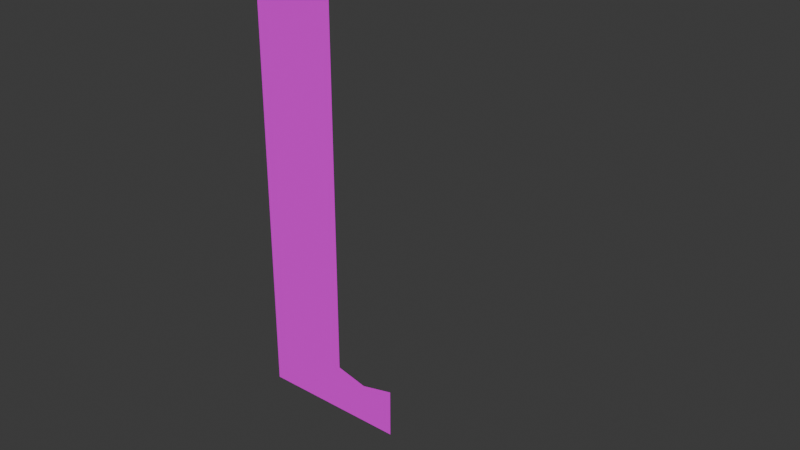 # Source: char02.blend  (saved by Blender 4.3.34; exported with 4.5.12 LTS)
import bpy
from mathutils import Matrix  # noqa: F401  (used for matrix-valued properties, if any)

bpy.ops.wm.read_factory_settings(use_empty=True)
scene = bpy.context.scene
scene.name = 'Scene'

# ---- collections
col_collection = bpy.data.collections.new('Collection'); scene.collection.children.link(col_collection)

# ---- images (referenced by path relative to the original .blend; pixels are not part of the script)
import os
ASSET_DIR = os.environ.get("B2B_ASSET_DIR", "")  # directory of the original .blend (textures are referenced by path, not embedded)
HERE = os.path.dirname(os.path.abspath(__file__))  # packed textures are extracted next to this script under _unpacked/

def load_image(name, relpath, width, height, colorspace="sRGB"):
    """Load a texture the original file referenced (path relative to the .blend, or extracted next to this script)."""
    p = next((c for c in (os.path.join(HERE, relpath), os.path.join(ASSET_DIR, relpath)) if relpath and os.path.exists(c)), "")
    if p:
        img = bpy.data.images.load(p, check_existing=True)
        img.name = name
    else:  # same state as the original file: an image datablock whose file is absent (Cycles renders it pink)
        img = bpy.data.images.new(name, width, height)
        img.source = "FILE"
        img.filepath = "//" + (relpath or name)
    img.colorspace_settings.name = colorspace
    return img
img_testchar01 = load_image('TestChar01', 'TestChar01.png', 1024, 1024, 'sRGB')

# ---- materials (node trees are filled in below, after node groups)
mat_material = bpy.data.materials.new('Material')

# ---- material node trees
mat_material.use_nodes = True; mat_material.node_tree.nodes.clear()
_N = mat_material.node_tree.nodes; _L = mat_material.node_tree.links
n0 = _N.new('ShaderNodeBsdfPrincipled'); n0.name = 'Principled BSDF'; n0.location = (10, 300)
n1 = _N.new('ShaderNodeOutputMaterial'); n1.name = 'Material Output'; n1.location = (300, 300)
n2 = _N.new('ShaderNodeTexImage'); n2.name = 'Image Texture'; n2.location = (-280, 275)
n2.image = img_testchar01
_L.new(n0.outputs[0], n1.inputs[0])
_L.new(n2.outputs[0], n0.inputs[0])
n1.is_active_output = True

# ---- world
world_world = bpy.data.worlds.new('World'); scene.world = world_world
world_world.use_nodes = True; world_world.node_tree.nodes.clear()
_N = world_world.node_tree.nodes; _L = world_world.node_tree.links
n0 = _N.new('ShaderNodeOutputWorld'); n0.name = 'World Output'; n0.location = (300, 300)
n1 = _N.new('ShaderNodeBackground'); n1.name = 'Background'; n1.location = (10, 300)
n1.inputs[0].default_value = (0.05088, 0.05088, 0.05088, 1.0)
_L.new(n1.outputs[0], n0.inputs[0])
n0.is_active_output = True
world_world.color = (0.05088, 0.05088, 0.05088)
world_world.sun_shadow_jitter_overblur = 0.0

# ---- meshes
me_plane_003 = bpy.data.meshes.new('Plane.003')
me_plane_003.from_pydata([(0.3196, 1.217e-07, -1.017), (0.2037, 1.227e-07, -1.049), (0.492, 1.217e-07, -0.9804), (0.492, 1.217e-07, -0.8568), (0.3895, 1.217e-07, -0.7876), (0.4215, 1.217e-07, -1.082), (0.3897, 1.217e-07, -0.9172), (0.386, 1.217e-07, -0.6634), (0.3301, 1.217e-07, -0.5571), (0.2892, 1.217e-07, -0.8492), (0.492, 1.217e-07, -0.7206), (0.2037, 1.217e-07, -0.7662), (0.2655, 1.217e-07, -0.6622), (0.2736, 1.238e-07, -1.212), (0.2779, 1.293e-07, -1.293), (0.4178, 1.241e-07, -1.216), (0.4178, 1.294e-07, -1.295), (0.492, 1.511e-07, -1.473), (0.3992, 1.589e-07, -1.531), (0.3963, 1.447e-07, -1.425), (0.492, 1.664e-07, -1.587), (0.2037, 1.702e-07, -1.615), (0.2128, 1.847e-07, -1.723), (0.2911, 1.438e-07, -1.419), (0.2037, 1.454e-07, -1.416), (0.492, 1.958e-07, -1.806), (0.492, 1.803e-07, -1.691), (0.3877, 1.852e-07, -1.727), (0.3051, 1.952e-07, -1.802), (0.2887, 1.614e-07, -1.55), (0.3024, 1.757e-07, -1.657), (0.2037, 1.995e-07, -1.833), (0.3042, 2.098e-07, -1.91), (0.4108, 2.051e-07, -1.875), (0.2994, 2.222e-07, -2.06), (0.3853, 2.203e-07, -1.988), (0.4078, 2.222e-07, -2.095), (0.3195, 2.222e-07, -2.167), (0.597, 2.222e-07, -2.141), (0.597, 2.222e-07, -2.028), (0.2037, 1.217e-07, -0.5571), (0.492, 1.217e-07, -0.5571), (0.3478, 1.217e-07, -1.181), (0.3478, 1.266e-07, -1.254), (0.492, 1.266e-07, -1.254), (0.3478, 1.316e-07, -1.328), (0.492, 1.316e-07, -1.328), (0.492, 2.146e-07, -1.946), (0.492, 2.222e-07, -2.002), (0.2037, 2.146e-07, -1.946), (0.2037, 2.222e-07, -2.002), (0.2037, 2.222e-07, -2.167), (0.492, 2.222e-07, -2.167), (0.7085, 2.222e-07, -2.167), (0.7085, 2.222e-07, -2.002), (0.492, 1.217e-07, -1.181), (0.2037, 1.217e-07, -0.9361), (0.492, 1.29e-07, -1.289), (0.492, 1.241e-07, -1.217)], [], [(3, 10, 4), (4, 7, 12), (25, 26, 27), (28, 31, 32), (25, 27, 33), (28, 32, 33), (32, 34, 35), (7, 10, 41), (1, 13, 42), (14, 24, 23), (25, 33, 47), (33, 35, 47), (32, 50, 34), (34, 51, 37), (2, 5, 55), (0, 56, 1), (0, 9, 56), (18, 20, 17), (38, 39, 48), (31, 49, 32), (11, 12, 40), (5, 15, 55), (19, 17, 46), (48, 52, 38), (4, 12, 11), (40, 12, 8), (18, 17, 19), (5, 42, 15), (13, 43, 42), (38, 53, 54), (0, 42, 5), (42, 43, 15), (15, 44, 58), (43, 45, 16), (30, 28, 27), (7, 41, 8), (13, 1, 24), (19, 45, 23), (14, 45, 43), (16, 57, 44), (35, 36, 48), (35, 48, 47), (32, 49, 50), (34, 50, 51), (36, 52, 48), (38, 52, 53), (9, 11, 56), (0, 1, 42), (2, 3, 6), (3, 4, 6), (0, 5, 6), (2, 6, 5), (0, 6, 9), (4, 9, 6), (4, 10, 7), (4, 11, 9), (7, 8, 12), (13, 14, 43), (13, 24, 14), (43, 16, 15), (15, 16, 44), (18, 19, 23), (16, 45, 19), (16, 19, 46), (14, 23, 45), (21, 29, 24), (18, 27, 20), (20, 27, 26), (22, 28, 30), (18, 23, 29), (23, 24, 29), (21, 22, 30), (18, 29, 30), (21, 30, 29), (18, 30, 27), (21, 31, 22), (22, 31, 28), (27, 28, 33), (32, 35, 33), (34, 36, 35), (36, 37, 52), (34, 37, 36), (38, 54, 39), (57, 16, 46), (58, 55, 15)])
me_plane_003.polygons.foreach_set('use_smooth', [True] * 85)
_uv = me_plane_003.uv_layers.new(name='UVMap')
_uv.uv.foreach_set('vector', [0.2196, 0.8047, 0.2196, 0.8349, 0.1969, 0.82, 0.1969, 0.82, 0.1962, 0.8475, 0.1695, 0.8478, 0.2196, 0.5945, 0.2196, 0.62, 0.1965, 0.612, 0.1782, 0.5955, 0.1558, 0.5885, 0.178, 0.5715, 0.2196, 0.5945, 0.1965, 0.612, 0.2017, 0.5793, 0.1782, 0.5955, 0.178, 0.5715, 0.2017, 0.5793, 0.178, 0.5715, 0.177, 0.5382, 0.196, 0.5542, 0.1962, 0.8475, 0.2196, 0.8349, 0.2196, 0.8711, 0.1558, 0.7622, 0.1713, 0.7261, 0.1877, 0.733, 0.1722, 0.7081, 0.1558, 0.6808, 0.1752, 0.6802, 0.2196, 0.5945, 0.2017, 0.5793, 0.2196, 0.5635, 0.2017, 0.5793, 0.196, 0.5542, 0.2196, 0.5635, 0.178, 0.5715, 0.1558, 0.551, 0.177, 0.5382, 0.177, 0.5382, 0.1558, 0.5147, 0.1814, 0.5147, 0.2196, 0.7773, 0.204, 0.7548, 0.2196, 0.733, 0.1815, 0.7692, 0.1558, 0.7871, 0.1558, 0.7622, 0.1815, 0.7692, 0.1747, 0.8064, 0.1558, 0.7871, 0.1991, 0.6554, 0.2196, 0.643, 0.2196, 0.6682, 0.2429, 0.5203, 0.2429, 0.5454, 0.2196, 0.551, 0.1558, 0.5885, 0.1558, 0.5635, 0.178, 0.5715, 0.1558, 0.8248, 0.1695, 0.8478, 0.1558, 0.8711, 0.204, 0.7548, 0.2032, 0.7252, 0.2196, 0.733, 0.1985, 0.6788, 0.2196, 0.6682, 0.2196, 0.7004, 0.2196, 0.551, 0.2196, 0.5147, 0.2429, 0.5203, 0.1969, 0.82, 0.1695, 0.8478, 0.1558, 0.8248, 0.1558, 0.8711, 0.1695, 0.8478, 0.1838, 0.8711, 0.1991, 0.6554, 0.2196, 0.6682, 0.1985, 0.6788, 0.204, 0.7548, 0.1877, 0.733, 0.2032, 0.7252, 0.1713, 0.7261, 0.1877, 0.7167, 0.1877, 0.733, 0.2429, 0.5203, 0.2676, 0.5147, 0.2676, 0.551, 0.1815, 0.7692, 0.1877, 0.733, 0.204, 0.7548, 0.1877, 0.733, 0.1877, 0.7167, 0.2032, 0.7252, 0.2032, 0.7252, 0.2196, 0.7167, 0.2196, 0.725, 0.1877, 0.7167, 0.1877, 0.7004, 0.2032, 0.7076, 0.1776, 0.6276, 0.1782, 0.5955, 0.1965, 0.612, 0.1962, 0.8475, 0.2196, 0.8711, 0.1838, 0.8711, 0.1713, 0.7261, 0.1558, 0.7622, 0.1558, 0.6808, 0.1985, 0.6788, 0.1877, 0.7004, 0.1752, 0.6802, 0.1722, 0.7081, 0.1877, 0.7004, 0.1877, 0.7167, 0.2032, 0.7076, 0.2196, 0.7089, 0.2196, 0.7167, 0.196, 0.5542, 0.201, 0.5304, 0.2196, 0.551, 0.196, 0.5542, 0.2196, 0.551, 0.2196, 0.5635, 0.178, 0.5715, 0.1558, 0.5635, 0.1558, 0.551, 0.177, 0.5382, 0.1558, 0.551, 0.1558, 0.5147, 0.201, 0.5304, 0.2196, 0.5147, 0.2196, 0.551, 0.2429, 0.5203, 0.2196, 0.5147, 0.2676, 0.5147, 0.1747, 0.8064, 0.1558, 0.8248, 0.1558, 0.7871, 0.1815, 0.7692, 0.1558, 0.7622, 0.1877, 0.733, 0.2196, 0.7773, 0.2196, 0.8047, 0.197, 0.7913, 0.2196, 0.8047, 0.1969, 0.82, 0.197, 0.7913, 0.1815, 0.7692, 0.204, 0.7548, 0.197, 0.7913, 0.2196, 0.7773, 0.197, 0.7913, 0.204, 0.7548, 0.1815, 0.7692, 0.197, 0.7913, 0.1747, 0.8064, 0.1969, 0.82, 0.1747, 0.8064, 0.197, 0.7913, 0.1969, 0.82, 0.2196, 0.8349, 0.1962, 0.8475, 0.1969, 0.82, 0.1558, 0.8248, 0.1747, 0.8064, 0.1962, 0.8475, 0.1838, 0.8711, 0.1695, 0.8478, 0.1713, 0.7261, 0.1722, 0.7081, 0.1877, 0.7167, 0.1713, 0.7261, 0.1558, 0.6808, 0.1722, 0.7081, 0.1877, 0.7167, 0.2032, 0.7076, 0.2032, 0.7252, 0.2032, 0.7252, 0.2032, 0.7076, 0.2196, 0.7167, 0.1991, 0.6554, 0.1985, 0.6788, 0.1752, 0.6802, 0.2032, 0.7076, 0.1877, 0.7004, 0.1985, 0.6788, 0.2032, 0.7076, 0.1985, 0.6788, 0.2196, 0.7004, 0.1722, 0.7081, 0.1752, 0.6802, 0.1877, 0.7004, 0.1558, 0.6367, 0.1746, 0.6511, 0.1558, 0.6808, 0.1991, 0.6554, 0.1965, 0.612, 0.2196, 0.643, 0.2196, 0.643, 0.1965, 0.612, 0.2196, 0.62, 0.1578, 0.6128, 0.1782, 0.5955, 0.1776, 0.6276, 0.1991, 0.6554, 0.1752, 0.6802, 0.1746, 0.6511, 0.1752, 0.6802, 0.1558, 0.6808, 0.1746, 0.6511, 0.1558, 0.6367, 0.1578, 0.6128, 0.1776, 0.6276, 0.1991, 0.6554, 0.1746, 0.6511, 0.1776, 0.6276, 0.1558, 0.6367, 0.1776, 0.6276, 0.1746, 0.6511, 0.1991, 0.6554, 0.1776, 0.6276, 0.1965, 0.612, 0.1558, 0.6367, 0.1558, 0.5885, 0.1578, 0.6128, 0.1578, 0.6128, 0.1558, 0.5885, 0.1782, 0.5955, 0.1965, 0.612, 0.1782, 0.5955, 0.2017, 0.5793, 0.178, 0.5715, 0.196, 0.5542, 0.2017, 0.5793, 0.177, 0.5382, 0.201, 0.5304, 0.196, 0.5542, 0.201, 0.5304, 0.1814, 0.5147, 0.2196, 0.5147, 0.177, 0.5382, 0.1814, 0.5147, 0.201, 0.5304, 0.2429, 0.5203, 0.2676, 0.551, 0.2429, 0.5454, 0.2196, 0.7089, 0.2032, 0.7076, 0.2196, 0.7004, 0.2196, 0.725, 0.2196, 0.733, 0.2032, 0.7252])
_ca = me_plane_003.color_attributes.new('Attribute', 'BYTE_COLOR', 'CORNER')
_ca.data.foreach_set('color', [1.0, 1.0, 1.0, 1.0, 1.0, 1.0, 1.0, 1.0, 1.0, 1.0, 1.0, 1.0, 1.0, 1.0, 1.0, 1.0, 1.0, 1.0, 1.0, 1.0, 1.0, 1.0, 1.0, 1.0, 1.0, 1.0, 1.0, 1.0, 1.0, 1.0, 1.0, 1.0, 1.0, 1.0, 1.0, 1.0, 1.0, 1.0, 1.0, 1.0, 1.0, 1.0, 1.0, 1.0, 1.0, 1.0, 1.0, 1.0, 1.0, 1.0, 1.0, 1.0, 1.0, 1.0, 1.0, 1.0, 1.0, 1.0, 1.0, 1.0, 1.0, 1.0, 1.0, 1.0, 1.0, 1.0, 1.0, 1.0, 1.0, 1.0, 1.0, 1.0, 1.0, 1.0, 1.0, 1.0, 1.0, 1.0, 1.0, 1.0, 1.0, 1.0, 1.0, 1.0, 1.0, 1.0, 1.0, 1.0, 1.0, 1.0, 1.0, 1.0, 1.0, 1.0, 1.0, 1.0, 1.0, 1.0, 1.0, 1.0, 1.0, 1.0, 1.0, 1.0, 1.0, 1.0, 1.0, 1.0, 1.0, 1.0, 1.0, 1.0, 1.0, 1.0, 1.0, 1.0, 1.0, 1.0, 1.0, 1.0, 1.0, 1.0, 1.0, 1.0, 1.0, 1.0, 1.0, 1.0, 1.0, 1.0, 1.0, 1.0, 1.0, 1.0, 1.0, 1.0, 1.0, 1.0, 1.0, 1.0, 1.0, 1.0, 1.0, 1.0, 1.0, 1.0, 1.0, 1.0, 1.0, 1.0, 1.0, 1.0, 1.0, 1.0, 1.0, 1.0, 1.0, 1.0, 1.0, 1.0, 1.0, 1.0, 1.0, 1.0, 1.0, 1.0, 1.0, 1.0, 1.0, 1.0, 1.0, 1.0, 1.0, 1.0, 1.0, 1.0, 1.0, 1.0, 1.0, 1.0, 1.0, 1.0, 1.0, 1.0, 1.0, 1.0, 1.0, 1.0, 1.0, 1.0, 1.0, 1.0, 1.0, 1.0, 1.0, 1.0, 1.0, 1.0, 1.0, 1.0, 1.0, 1.0, 1.0, 1.0, 1.0, 1.0, 1.0, 1.0, 1.0, 1.0, 1.0, 1.0, 1.0, 1.0, 1.0, 1.0, 1.0, 1.0, 1.0, 1.0, 1.0, 1.0, 1.0, 1.0, 1.0, 1.0, 1.0, 1.0, 1.0, 1.0, 1.0, 1.0, 1.0, 1.0, 1.0, 1.0, 1.0, 1.0, 1.0, 1.0, 1.0, 1.0, 1.0, 1.0, 1.0, 1.0, 1.0, 1.0, 1.0, 1.0, 1.0, 1.0, 1.0, 1.0, 1.0, 1.0, 1.0, 1.0, 1.0, 1.0, 1.0, 1.0, 1.0, 1.0, 1.0, 1.0, 1.0, 1.0, 1.0, 1.0, 1.0, 1.0, 1.0, 1.0, 1.0, 1.0, 1.0, 1.0, 1.0, 1.0, 1.0, 1.0, 1.0, 1.0, 1.0, 1.0, 1.0, 1.0, 1.0, 1.0, 1.0, 1.0, 1.0, 1.0, 1.0, 1.0, 1.0, 1.0, 1.0, 1.0, 1.0, 1.0, 1.0, 1.0, 1.0, 1.0, 1.0, 1.0, 1.0, 1.0, 1.0, 1.0, 1.0, 1.0, 1.0, 1.0, 1.0, 1.0, 1.0, 1.0, 1.0, 1.0, 1.0, 1.0, 1.0, 1.0, 1.0, 1.0, 1.0, 1.0, 1.0, 1.0, 1.0, 1.0, 1.0, 1.0, 1.0, 1.0, 1.0, 1.0, 1.0, 1.0, 1.0, 1.0, 1.0, 1.0, 1.0, 1.0, 1.0, 1.0, 1.0, 1.0, 1.0, 1.0, 1.0, 1.0, 1.0, 1.0, 1.0, 1.0, 1.0, 1.0, 1.0, 1.0, 1.0, 1.0, 1.0, 1.0, 1.0, 1.0, 1.0, 1.0, 1.0, 1.0, 1.0, 1.0, 1.0, 1.0, 1.0, 1.0, 1.0, 1.0, 1.0, 1.0, 1.0, 1.0, 1.0, 1.0, 1.0, 1.0, 1.0, 1.0, 1.0, 1.0, 1.0, 1.0, 1.0, 1.0, 1.0, 1.0, 1.0, 1.0, 1.0, 1.0, 1.0, 1.0, 1.0, 1.0, 1.0, 1.0, 1.0, 1.0, 1.0, 1.0, 1.0, 1.0, 1.0, 1.0, 1.0, 1.0, 1.0, 1.0, 1.0, 1.0, 1.0, 1.0, 1.0, 1.0, 1.0, 1.0, 1.0, 1.0, 1.0, 1.0, 1.0, 1.0, 1.0, 1.0, 1.0, 1.0, 1.0, 1.0, 1.0, 1.0, 1.0, 1.0, 1.0, 1.0, 1.0, 1.0, 1.0, 1.0, 1.0, 1.0, 1.0, 1.0, 1.0, 1.0, 1.0, 1.0, 1.0, 1.0, 1.0, 1.0, 1.0, 1.0, 1.0, 1.0, 1.0, 1.0, 1.0, 1.0, 1.0, 1.0, 1.0, 1.0, 1.0, 1.0, 1.0, 1.0, 1.0, 1.0, 1.0, 1.0, 1.0, 1.0, 1.0, 1.0, 1.0, 1.0, 1.0, 1.0, 1.0, 1.0, 1.0, 1.0, 1.0, 1.0, 1.0, 1.0, 1.0, 1.0, 1.0, 1.0, 1.0, 1.0, 1.0, 1.0, 1.0, 1.0, 1.0, 1.0, 1.0, 1.0, 1.0, 1.0, 1.0, 1.0, 1.0, 1.0, 1.0, 1.0, 1.0, 1.0, 1.0, 1.0, 1.0, 1.0, 1.0, 1.0, 1.0, 1.0, 1.0, 1.0, 1.0, 1.0, 1.0, 1.0, 1.0, 1.0, 1.0, 1.0, 1.0, 1.0, 1.0, 1.0, 1.0, 1.0, 1.0, 1.0, 1.0, 1.0, 1.0, 1.0, 1.0, 1.0, 1.0, 1.0, 1.0, 1.0, 1.0, 1.0, 1.0, 1.0, 1.0, 1.0, 1.0, 1.0, 1.0, 1.0, 1.0, 1.0, 1.0, 1.0, 1.0, 1.0, 1.0, 1.0, 1.0, 1.0, 1.0, 1.0, 1.0, 1.0, 1.0, 1.0, 1.0, 1.0, 1.0, 1.0, 1.0, 1.0, 1.0, 1.0, 1.0, 1.0, 1.0, 1.0, 1.0, 1.0, 1.0, 1.0, 1.0, 1.0, 1.0, 1.0, 1.0, 1.0, 1.0, 1.0, 1.0, 1.0, 1.0, 1.0, 1.0, 1.0, 1.0, 1.0, 1.0, 1.0, 1.0, 1.0, 1.0, 1.0, 1.0, 1.0, 1.0, 1.0, 1.0, 1.0, 1.0, 1.0, 1.0, 1.0, 1.0, 1.0, 1.0, 1.0, 1.0, 1.0, 1.0, 1.0, 1.0, 1.0, 1.0, 1.0, 1.0, 1.0, 1.0, 1.0, 1.0, 1.0, 1.0, 1.0, 1.0, 1.0, 1.0, 1.0, 1.0, 1.0, 1.0, 1.0, 1.0, 1.0, 1.0, 1.0, 1.0, 1.0, 1.0, 1.0, 1.0, 1.0, 1.0, 1.0, 1.0, 1.0, 1.0, 1.0, 1.0, 1.0, 1.0, 1.0, 1.0, 1.0, 1.0, 1.0, 1.0, 1.0, 1.0, 1.0, 1.0, 1.0, 1.0, 1.0, 1.0, 1.0, 1.0, 1.0, 1.0, 1.0, 1.0, 1.0, 1.0, 1.0, 1.0, 1.0, 1.0, 1.0, 1.0, 1.0, 1.0, 1.0, 1.0, 1.0, 1.0, 1.0, 1.0, 1.0, 1.0, 1.0, 1.0, 1.0, 1.0, 1.0, 1.0, 1.0, 1.0, 1.0, 1.0, 1.0, 1.0, 1.0, 1.0, 1.0, 1.0, 1.0, 1.0, 1.0, 1.0, 1.0, 1.0, 1.0, 1.0, 1.0, 1.0, 1.0, 1.0, 1.0, 1.0, 1.0, 1.0, 1.0, 1.0, 1.0, 1.0, 1.0, 1.0, 1.0, 1.0, 1.0, 1.0, 1.0, 1.0, 1.0, 1.0, 1.0, 1.0, 1.0, 1.0, 1.0, 1.0, 1.0, 1.0, 1.0, 1.0, 1.0, 1.0, 1.0, 1.0, 1.0, 1.0, 1.0, 1.0, 1.0, 1.0, 1.0, 1.0, 1.0, 1.0, 1.0, 1.0, 1.0, 1.0, 1.0, 1.0, 1.0, 1.0, 1.0, 1.0, 1.0, 1.0, 1.0, 1.0, 1.0, 1.0, 1.0, 1.0, 1.0, 1.0, 1.0, 1.0, 1.0, 1.0, 1.0, 1.0, 1.0, 1.0, 1.0, 1.0, 1.0, 1.0, 1.0, 1.0, 1.0, 1.0, 1.0, 1.0, 1.0, 1.0, 1.0, 1.0, 1.0, 1.0, 1.0, 1.0, 1.0, 1.0, 1.0, 1.0, 1.0, 1.0, 1.0, 1.0, 1.0, 1.0, 1.0, 1.0, 1.0, 1.0, 1.0, 1.0, 1.0, 1.0, 1.0, 1.0, 1.0, 1.0, 1.0, 1.0, 1.0, 1.0, 1.0, 1.0, 1.0, 1.0, 1.0, 1.0, 1.0, 1.0, 1.0, 1.0, 1.0, 1.0, 1.0, 1.0, 1.0, 1.0, 1.0, 1.0, 1.0, 1.0, 1.0, 1.0, 1.0, 1.0, 1.0, 1.0, 1.0, 1.0, 1.0, 1.0, 1.0, 1.0, 1.0, 1.0, 1.0, 1.0, 1.0, 1.0, 1.0, 1.0, 1.0, 1.0, 1.0, 1.0, 1.0, 1.0, 1.0, 1.0, 1.0, 1.0, 1.0, 1.0, 1.0, 1.0, 1.0, 1.0, 1.0, 1.0, 1.0, 1.0, 1.0, 1.0, 1.0, 1.0, 1.0, 1.0, 1.0, 1.0, 1.0, 1.0, 1.0, 1.0, 1.0, 1.0, 1.0, 1.0, 1.0, 1.0, 1.0, 1.0, 1.0, 1.0, 1.0, 1.0, 1.0, 1.0, 1.0, 1.0, 1.0, 1.0, 1.0, 1.0, 1.0, 1.0, 1.0, 1.0, 1.0, 1.0, 1.0, 1.0, 1.0, 1.0, 1.0, 1.0, 1.0, 1.0, 1.0, 1.0, 1.0, 1.0, 1.0, 1.0, 1.0, 1.0, 1.0, 1.0, 1.0, 1.0, 1.0, 1.0, 1.0, 1.0, 1.0, 1.0, 1.0, 1.0, 1.0, 1.0, 1.0, 1.0, 1.0, 1.0, 1.0, 1.0, 1.0, 1.0, 1.0, 1.0, 1.0, 1.0, 1.0, 1.0, 1.0, 1.0, 1.0, 1.0, 1.0, 1.0, 1.0, 1.0, 1.0, 1.0, 1.0, 1.0, 1.0, 1.0, 1.0, 1.0, 1.0])
me_plane_003.materials.append(mat_material)
me_plane_003.update()
arm_root = bpy.data.armatures.new('root')  # bones are not reproduced

# ---- objects
ob_charmesh = bpy.data.objects.new('CharMesh', me_plane_003)
ob_armature = bpy.data.objects.new('Armature', arm_root)

# ---- transforms, parenting, visibility, modifiers, constraints
ob_charmesh.parent = ob_armature
ob_charmesh.location = (0.0, 0.0, 0.0)
_vg = ob_charmesh.vertex_groups.new(name='spine')
_vg = ob_charmesh.vertex_groups.new(name='head')
_vg = ob_charmesh.vertex_groups.new(name='leg01.r')
_vg = ob_charmesh.vertex_groups.new(name='leg02.r')
_vg = ob_charmesh.vertex_groups.new(name='foot.r')
_vg = ob_charmesh.vertex_groups.new(name='leg01.l')
for _i, _w in zip([0, 1, 2, 3, 4, 5, 6, 7, 8, 9, 10, 11, 12, 13, 14, 15, 16, 17, 40, 41, 42, 44, 46, 55, 56, 57, 58], [0.9918, 0.8893, 1.0, 1.0, 0.9999, 0.9519, 1.0, 1.0, 1.0, 0.9956, 1.0, 0.9974, 0.9995, 0.7046, 0.1684, 0.6989, 0.1597, 0.02035, 1.0, 1.0, 0.9949, 0.4514, 0.1934, 0.7065, 0.9674, 0.329, 0.5818]): _vg.add([_i], _w, 'REPLACE')
_vg = ob_charmesh.vertex_groups.new(name='leg02.l')
for _i, _w in zip([1, 5, 13, 14, 15, 16, 17, 18, 19, 20, 21, 22, 23, 24, 25, 26, 27, 28, 29, 30, 31, 32, 33, 34, 35, 36, 37, 38, 39, 43, 44, 45, 46, 47, 48, 49, 50, 51, 52, 53, 54, 55, 56, 57, 58], [0.0, 0.04609, 0.2954, 0.8315, 0.3011, 0.8402, 0.9622, 0.9916, 0.98, 0.9814, 0.99, 0.9931, 0.9764, 0.9778, 1.0, 0.9762, 0.9903, 1.0, 0.9946, 0.9982, 1.0, 1.0, 1.0, 1.0, 1.0, 1.0, 1.0, 1.0, 1.0, 0.9849, 0.5484, 0.9995, 0.8061, 1.0, 1.0, 1.0, 1.0, 1.0, 1.0, 1.0, 1.0, 0.2934, 0.01529, 0.6707, 0.4181]): _vg.add([_i], _w, 'REPLACE')
_vg = ob_charmesh.vertex_groups.new(name='foot.l')
for _i, _w in zip([25, 33, 35, 36, 37, 38, 39, 47, 48, 50, 51, 52, 53, 54], [0.06292, 0.08578, 0.1733, 0.7699, 0.9874, 0.9867, 0.8313, 0.3754, 0.5958, 8.256e-05, 0.2459, 0.9973, 0.999, 0.8877]): _vg.add([_i], _w, 'REPLACE')
_vg = ob_charmesh.vertex_groups.new(name='spine1')
_vg = ob_charmesh.vertex_groups.new(name='spine2')
_m = ob_charmesh.modifiers.new('Armature', 'ARMATURE')
_m.object = ob_armature
ob_armature.location = (0.0, 0.0, 0.0)

# ---- collection membership
col_collection.objects.link(ob_charmesh)
col_collection.objects.link(ob_armature)

# ---- scene / render settings (as saved in the file)
scene.frame_start = 1; scene.frame_end = 29; scene.frame_set(1)
scene.render.engine = 'BLENDER_EEVEE_NEXT'
scene.render.fps = 30
bpy.context.view_layer.update()

# ---- added for rendering (the .blend has no active camera and no usable light): camera, sun
cam_auto = bpy.data.cameras.new('AutoCamera')
cam_auto.lens = 50.0
cam_auto.sensor_width = 36.0
cam_auto.clip_end = 1000.0
ob_auto_camera = bpy.data.objects.new('AutoCamera', cam_auto)
scene.collection.objects.link(ob_auto_camera)
ob_auto_camera.location = (2.57583, -2.19224, 0.0665387)
ob_auto_camera.rotation_euler = (1.09748, -7.21219e-08, 0.694738)
scene.camera = ob_auto_camera
light_auto_sun = bpy.data.lights.new('AutoSun', 'SUN')
light_auto_sun.energy = 3.0
light_auto_sun.angle = 0.0523599
ob_auto_sun = bpy.data.objects.new('AutoSun', light_auto_sun)
scene.collection.objects.link(ob_auto_sun)
ob_auto_sun.rotation_euler = (0.872665, 0.174533, 0.523599)
bpy.context.view_layer.update()
